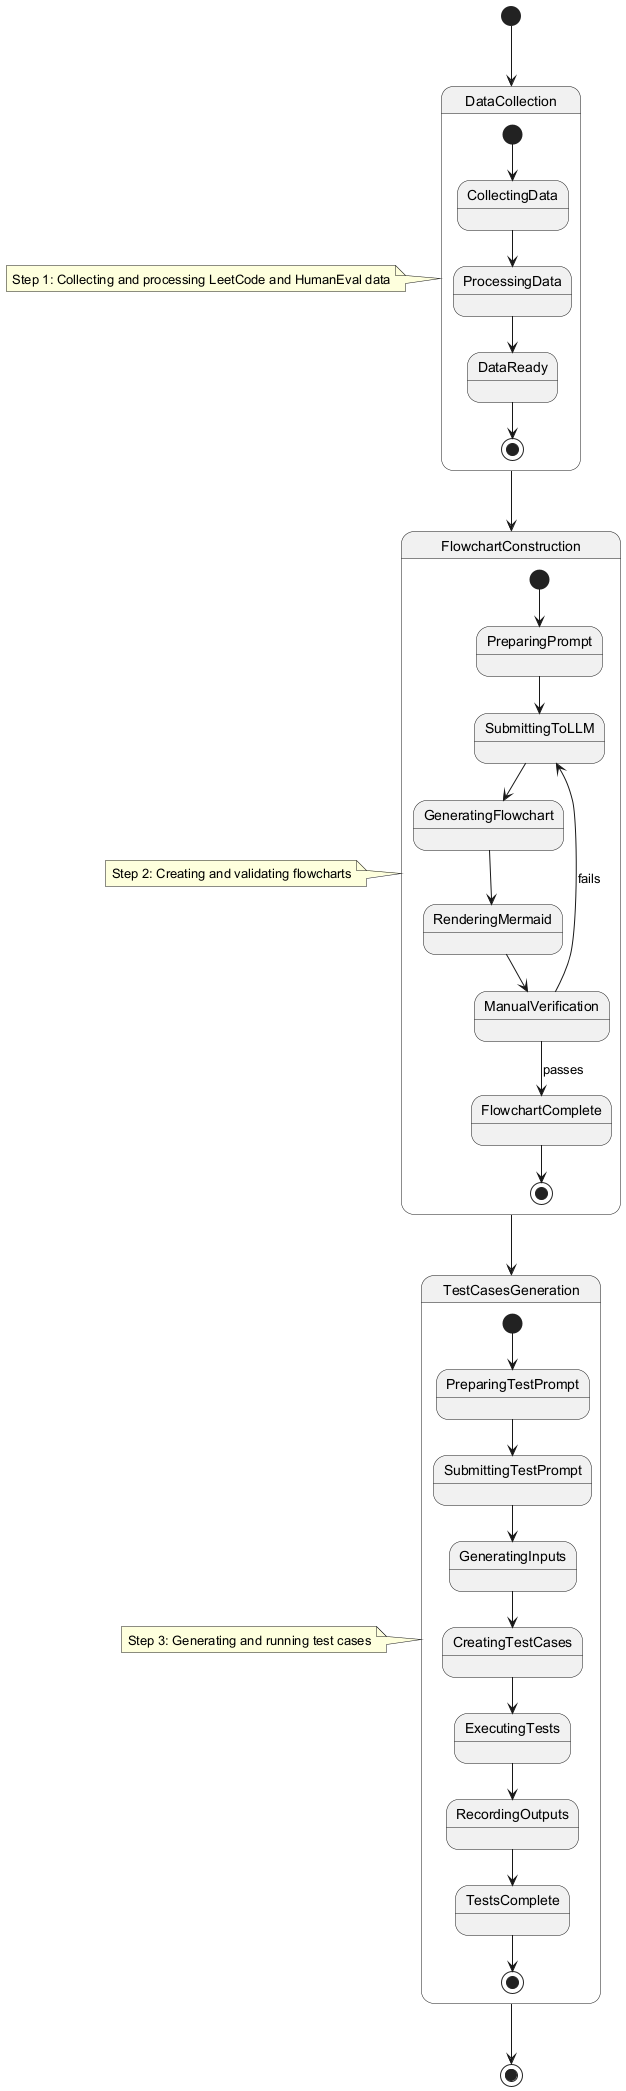

The diagram above was rendered by PlantUML. Its source (embedded in the PNG):
@startuml
[*] --> DataCollection

state DataCollection {
  [*] --> CollectingData
  CollectingData --> ProcessingData
  ProcessingData --> DataReady
  DataReady --> [*]
}

DataCollection --> FlowchartConstruction

state FlowchartConstruction {
  [*] --> PreparingPrompt
  PreparingPrompt --> SubmittingToLLM
  SubmittingToLLM --> GeneratingFlowchart
  GeneratingFlowchart --> RenderingMermaid
  RenderingMermaid --> ManualVerification
  
  ManualVerification --> SubmittingToLLM : fails
  ManualVerification --> FlowchartComplete : passes
  
  FlowchartComplete --> [*]
}

FlowchartConstruction --> TestCasesGeneration

state TestCasesGeneration {
  [*] --> PreparingTestPrompt
  PreparingTestPrompt --> SubmittingTestPrompt
  SubmittingTestPrompt --> GeneratingInputs
  GeneratingInputs --> CreatingTestCases
  CreatingTestCases --> ExecutingTests
  ExecutingTests --> RecordingOutputs
  RecordingOutputs --> TestsComplete
  TestsComplete --> [*]
}

TestCasesGeneration --> [*]

note left of DataCollection
  Step 1: Collecting and processing LeetCode and HumanEval data
end note

note left of FlowchartConstruction
  Step 2: Creating and validating flowcharts
end note

note left of TestCasesGeneration
  Step 3: Generating and running test cases
end note
@enduml